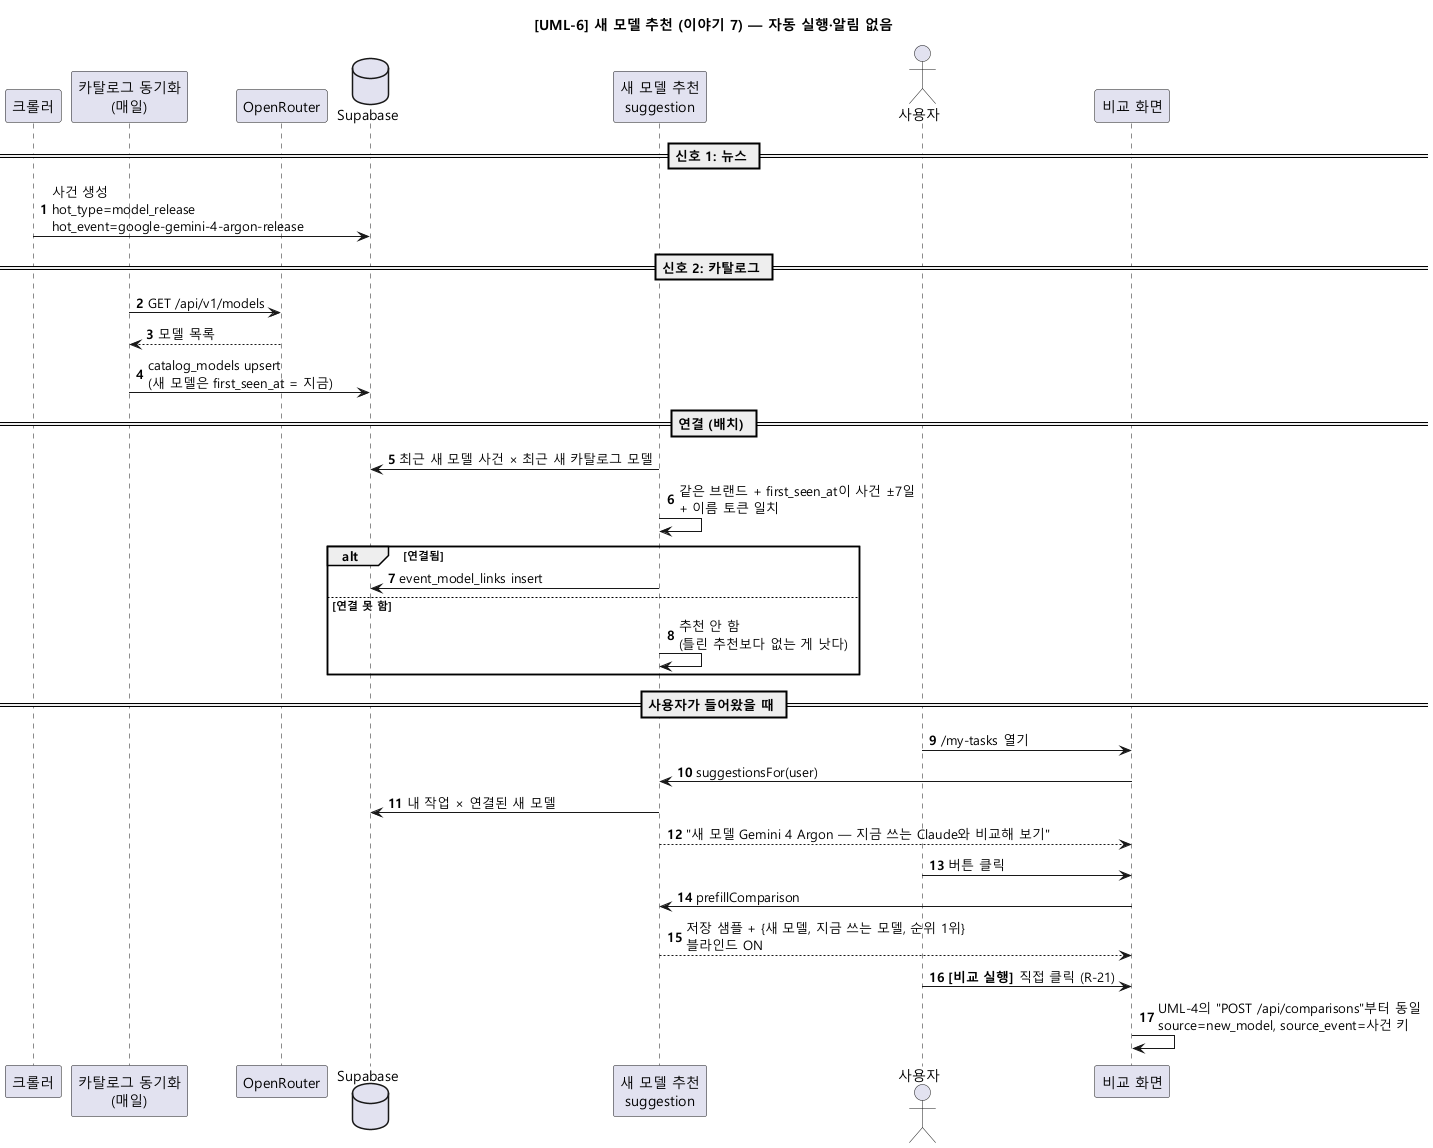

The diagram above was rendered by PlantUML. Its source (embedded in the PNG):
@startuml UML-6_new-model-suggestion
skinparamlocked defaultFontName Malgun Gothic
title [UML-6] 새 모델 추천 (이야기 7) — 자동 실행·알림 없음
skinparam shadowing false
autonumber

participant "크롤러" as Crawler
participant "카탈로그 동기화\n(매일)" as Sync
participant "OpenRouter" as OR
database "Supabase" as DB
participant "새 모델 추천\nsuggestion" as Sug
actor "사용자" as U
participant "비교 화면" as UI

== 신호 1: 뉴스 ==
Crawler -> DB : 사건 생성\nhot_type=model_release\nhot_event=google-gemini-4-argon-release

== 신호 2: 카탈로그 ==
Sync -> OR : GET /api/v1/models
OR --> Sync : 모델 목록
Sync -> DB : catalog_models upsert\n(새 모델은 first_seen_at = 지금)

== 연결 (배치) ==
Sug -> DB : 최근 새 모델 사건 × 최근 새 카탈로그 모델
Sug -> Sug : 같은 브랜드 + first_seen_at이 사건 ±7일\n+ 이름 토큰 일치
alt 연결됨
  Sug -> DB : event_model_links insert
else 연결 못 함
  Sug -> Sug : 추천 안 함\n(틀린 추천보다 없는 게 낫다)
end

== 사용자가 들어왔을 때 ==
U -> UI : /my-tasks 열기
UI -> Sug : suggestionsFor(user)
Sug -> DB : 내 작업 × 연결된 새 모델
Sug --> UI : "새 모델 Gemini 4 Argon — 지금 쓰는 Claude와 비교해 보기"
U -> UI : 버튼 클릭
UI -> Sug : prefillComparison
Sug --> UI : 저장 샘플 + {새 모델, 지금 쓰는 모델, 순위 1위}\n블라인드 ON
U -> UI : <b>[비교 실행]</b> 직접 클릭 (R-21)
UI -> UI : UML-4의 "POST /api/comparisons"부터 동일\nsource=new_model, source_event=사건 키
@enduml